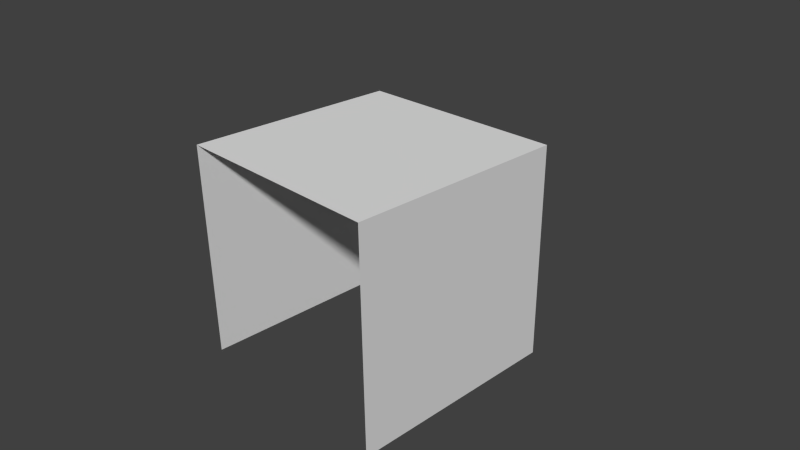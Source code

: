 # Source: floor3.blend  (saved by Blender 2.70.0; exported with 4.5.12 LTS)
import bpy
from mathutils import Matrix  # noqa: F401  (used for matrix-valued properties, if any)

bpy.ops.wm.read_factory_settings(use_empty=True)
scene = bpy.context.scene
scene.name = 'Scene'

# ---- collections
col_collection_1 = bpy.data.collections.new('Collection 1'); scene.collection.children.link(col_collection_1)

# ---- materials (node trees are filled in below, after node groups)
mat_pasto = bpy.data.materials.new('pasto')
mat_pasto.alpha_threshold = 0.0
mat_pasto.use_transparent_shadow = False
mat_pasto.roughness = 0.5
mat_pasto.line_color = (0.0, 0.0, 0.0, 1.0)
mat_tierra = bpy.data.materials.new('tierra')
mat_tierra.alpha_threshold = 0.0
mat_tierra.use_transparent_shadow = False
mat_tierra.preview_render_type = 'FLAT'
mat_tierra.roughness = 0.5
mat_tierra.line_color = (0.0, 0.0, 0.0, 1.0)

# ---- material node trees

# ---- world
world_world = bpy.data.worlds.new('World'); scene.world = world_world
world_world.color = (0.05088, 0.05088, 0.05088)
world_world.use_sun_shadow = False
world_world.sun_shadow_jitter_overblur = 0.0
world_world.cycles.sampling_method = 'MANUAL'
world_world.cycles.sample_map_resolution = 256

# ---- cameras
cam_camera = bpy.data.cameras.new('Camera')
cam_camera.clip_end = 100.0
cam_camera.lens = 35.0
cam_camera.sensor_width = 32.0
cam_camera.sensor_height = 18.0
cam_camera.ortho_scale = 7.314
cam_camera.dof.focus_distance = 0.0
cam_camera.dof.aperture_fstop = 128.0

# ---- meshes
me_cube = bpy.data.meshes.new('Cube')
me_cube.from_pydata([(1.0, 1.0, -1.0), (1.0, -1.0, -1.0), (-1.0, -1.0, -1.0), (-1.0, 1.0, -1.0), (1.0, 1.0, 1.0), (1.0, -1.0, 1.0), (-1.0, -1.0, 1.0), (-1.0, 1.0, 1.0)], [], [(4, 7, 6, 5), (0, 4, 5, 1), (2, 6, 7, 3), (4, 0, 3, 7)])
me_cube.polygons.foreach_set('material_index', [0, 1, 0, 0])
_uv = me_cube.uv_layers.new(name='UVMap')
_uv.uv.foreach_set('vector', [-0.2133, 0.2913, 0.71, 0.2913, 0.71, 1.213, -0.2133, 1.213, 1.214, 0.0, 1.214, 1.0, -1.192e-07, 1.0, 0.0, -1.192e-07, 1.214, 0.0, 1.214, 1.0, -1.192e-07, 1.0, 0.0, -1.192e-07, -5.96e-08, 1.0, 0.0, -5.96e-08, 1.214, 0.0, 1.214, 1.0])
me_cube.materials.append(mat_pasto)
me_cube.materials.append(mat_tierra)
me_cube.use_remesh_preserve_volume = False
me_cube.use_remesh_preserve_attributes = False
me_cube.use_mirror_vertex_groups = False
me_cube.update()

# ---- objects
ob_cube = bpy.data.objects.new('Cube', me_cube)
ob_camera = bpy.data.objects.new('Camera', cam_camera)

# ---- transforms, parenting, visibility, modifiers, constraints
ob_cube.location = (0.0, 0.0, 0.0)
ob_cube.scale = (1.5, 1.5, 1.5)
ob_cube.lock_rotations_4d = False
ob_cube.empty_display_type = 'ARROWS'
ob_cube.lineart.crease_threshold = 0.0
ob_camera.location = (7.481, -6.508, 5.344)
ob_camera.rotation_euler = (1.109, 0.01082, 0.8149)
ob_camera.lock_rotations_4d = False
ob_camera.empty_display_type = 'ARROWS'
ob_camera.color = (0.0, 0.0, 0.0, 0.0)
ob_camera.display_type = 'WIRE'
ob_camera.lineart.crease_threshold = 0.0

# ---- collection membership
col_collection_1.objects.link(ob_cube)
col_collection_1.objects.link(ob_camera)

# ---- scene / render settings (as saved in the file)
scene.camera = ob_camera
scene.frame_start = 1; scene.frame_end = 250; scene.frame_set(223)
scene.render.engine = 'BLENDER_EEVEE_NEXT'
scene.render.image_settings.color_mode = 'RGB'
scene.render.image_settings.compression = 90
scene.render.resolution_percentage = 50
scene.render.dither_intensity = 0.0
scene.cycles.use_denoising = False
scene.cycles.samples = 10
scene.cycles.sampling_pattern = 'TABULATED_SOBOL'
scene.cycles.light_sampling_threshold = 0.0
scene.cycles.use_adaptive_sampling = False
scene.cycles.use_light_tree = False
scene.cycles.blur_glossy = 0.0
scene.cycles.volume_bounces = 1
scene.cycles.pixel_filter_type = 'GAUSSIAN'
scene.cycles.sample_clamp_indirect = 0.0
scene.view_settings.view_transform = 'Standard'
bpy.context.view_layer.update()

# ---- added for rendering (the .blend has no usable light): sun
light_auto_sun = bpy.data.lights.new('AutoSun', 'SUN')
light_auto_sun.energy = 3.0
light_auto_sun.angle = 0.0523599
ob_auto_sun = bpy.data.objects.new('AutoSun', light_auto_sun)
scene.collection.objects.link(ob_auto_sun)
ob_auto_sun.rotation_euler = (0.872665, 0.174533, 0.523599)
bpy.context.view_layer.update()
